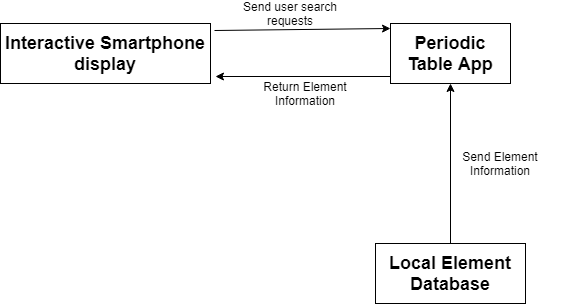

The diagram above was exported from draw.io. Its source (the exported page's mxGraphModel, read from the mxfile embedded in the PNG):
<mxGraphModel dx="1010" dy="501" grid="1" gridSize="10" guides="1" tooltips="1" connect="1" arrows="1" fold="1" page="1" pageScale="1" pageWidth="850" pageHeight="1100" math="0" shadow="0">
  <root>
    <mxCell id="0" />
    <mxCell id="1" parent="0" />
    <mxCell id="I8fjWKkKo9EWn82ijo7G-2" value="&lt;font style=&quot;font-size: 18px&quot;&gt;&lt;b&gt;Interactive Smartphone display&lt;/b&gt;&lt;/font&gt;" style="rounded=0;whiteSpace=wrap;html=1;" vertex="1" parent="1">
      <mxGeometry x="50" y="220" width="210" height="60" as="geometry" />
    </mxCell>
    <mxCell id="I8fjWKkKo9EWn82ijo7G-3" value="&lt;font style=&quot;font-size: 18px&quot;&gt;&lt;b&gt;Local Element Database&lt;/b&gt;&lt;/font&gt;" style="rounded=0;whiteSpace=wrap;html=1;" vertex="1" parent="1">
      <mxGeometry x="425" y="440" width="150" height="60" as="geometry" />
    </mxCell>
    <mxCell id="I8fjWKkKo9EWn82ijo7G-4" value="&lt;font style=&quot;font-size: 18px&quot;&gt;&lt;b&gt;Periodic Table App&lt;/b&gt;&lt;/font&gt;" style="rounded=0;whiteSpace=wrap;html=1;" vertex="1" parent="1">
      <mxGeometry x="440" y="220" width="120" height="60" as="geometry" />
    </mxCell>
    <mxCell id="I8fjWKkKo9EWn82ijo7G-6" value="" style="endArrow=classic;html=1;entryX=0.003;entryY=0.077;entryDx=0;entryDy=0;entryPerimeter=0;exitX=1.017;exitY=0.117;exitDx=0;exitDy=0;exitPerimeter=0;" edge="1" parent="1" source="I8fjWKkKo9EWn82ijo7G-2" target="I8fjWKkKo9EWn82ijo7G-4">
      <mxGeometry width="50" height="50" relative="1" as="geometry">
        <mxPoint x="320" y="250" as="sourcePoint" />
        <mxPoint x="370" y="200" as="targetPoint" />
      </mxGeometry>
    </mxCell>
    <mxCell id="I8fjWKkKo9EWn82ijo7G-7" value="" style="endArrow=classic;html=1;entryX=1.025;entryY=0.89;entryDx=0;entryDy=0;entryPerimeter=0;exitX=0;exitY=0.883;exitDx=0;exitDy=0;exitPerimeter=0;" edge="1" parent="1" source="I8fjWKkKo9EWn82ijo7G-4" target="I8fjWKkKo9EWn82ijo7G-2">
      <mxGeometry width="50" height="50" relative="1" as="geometry">
        <mxPoint x="340" y="320" as="sourcePoint" />
        <mxPoint x="390" y="270" as="targetPoint" />
      </mxGeometry>
    </mxCell>
    <mxCell id="I8fjWKkKo9EWn82ijo7G-8" value="Send user search requests" style="text;html=1;strokeColor=none;fillColor=none;align=center;verticalAlign=middle;whiteSpace=wrap;rounded=0;" vertex="1" parent="1">
      <mxGeometry x="270" y="200" width="140" height="20" as="geometry" />
    </mxCell>
    <mxCell id="I8fjWKkKo9EWn82ijo7G-9" value="Return Element Information" style="text;html=1;strokeColor=none;fillColor=none;align=center;verticalAlign=middle;whiteSpace=wrap;rounded=0;" vertex="1" parent="1">
      <mxGeometry x="285" y="280" width="140" height="20" as="geometry" />
    </mxCell>
    <mxCell id="I8fjWKkKo9EWn82ijo7G-10" value="" style="endArrow=classic;html=1;exitX=0.5;exitY=0;exitDx=0;exitDy=0;" edge="1" parent="1" source="I8fjWKkKo9EWn82ijo7G-3" target="I8fjWKkKo9EWn82ijo7G-4">
      <mxGeometry width="50" height="50" relative="1" as="geometry">
        <mxPoint x="450" y="330" as="sourcePoint" />
        <mxPoint x="500" y="280" as="targetPoint" />
      </mxGeometry>
    </mxCell>
    <mxCell id="I8fjWKkKo9EWn82ijo7G-11" value="Send Element Information" style="text;html=1;strokeColor=none;fillColor=none;align=center;verticalAlign=middle;whiteSpace=wrap;rounded=0;" vertex="1" parent="1">
      <mxGeometry x="480" y="350" width="140" height="20" as="geometry" />
    </mxCell>
  </root>
</mxGraphModel>